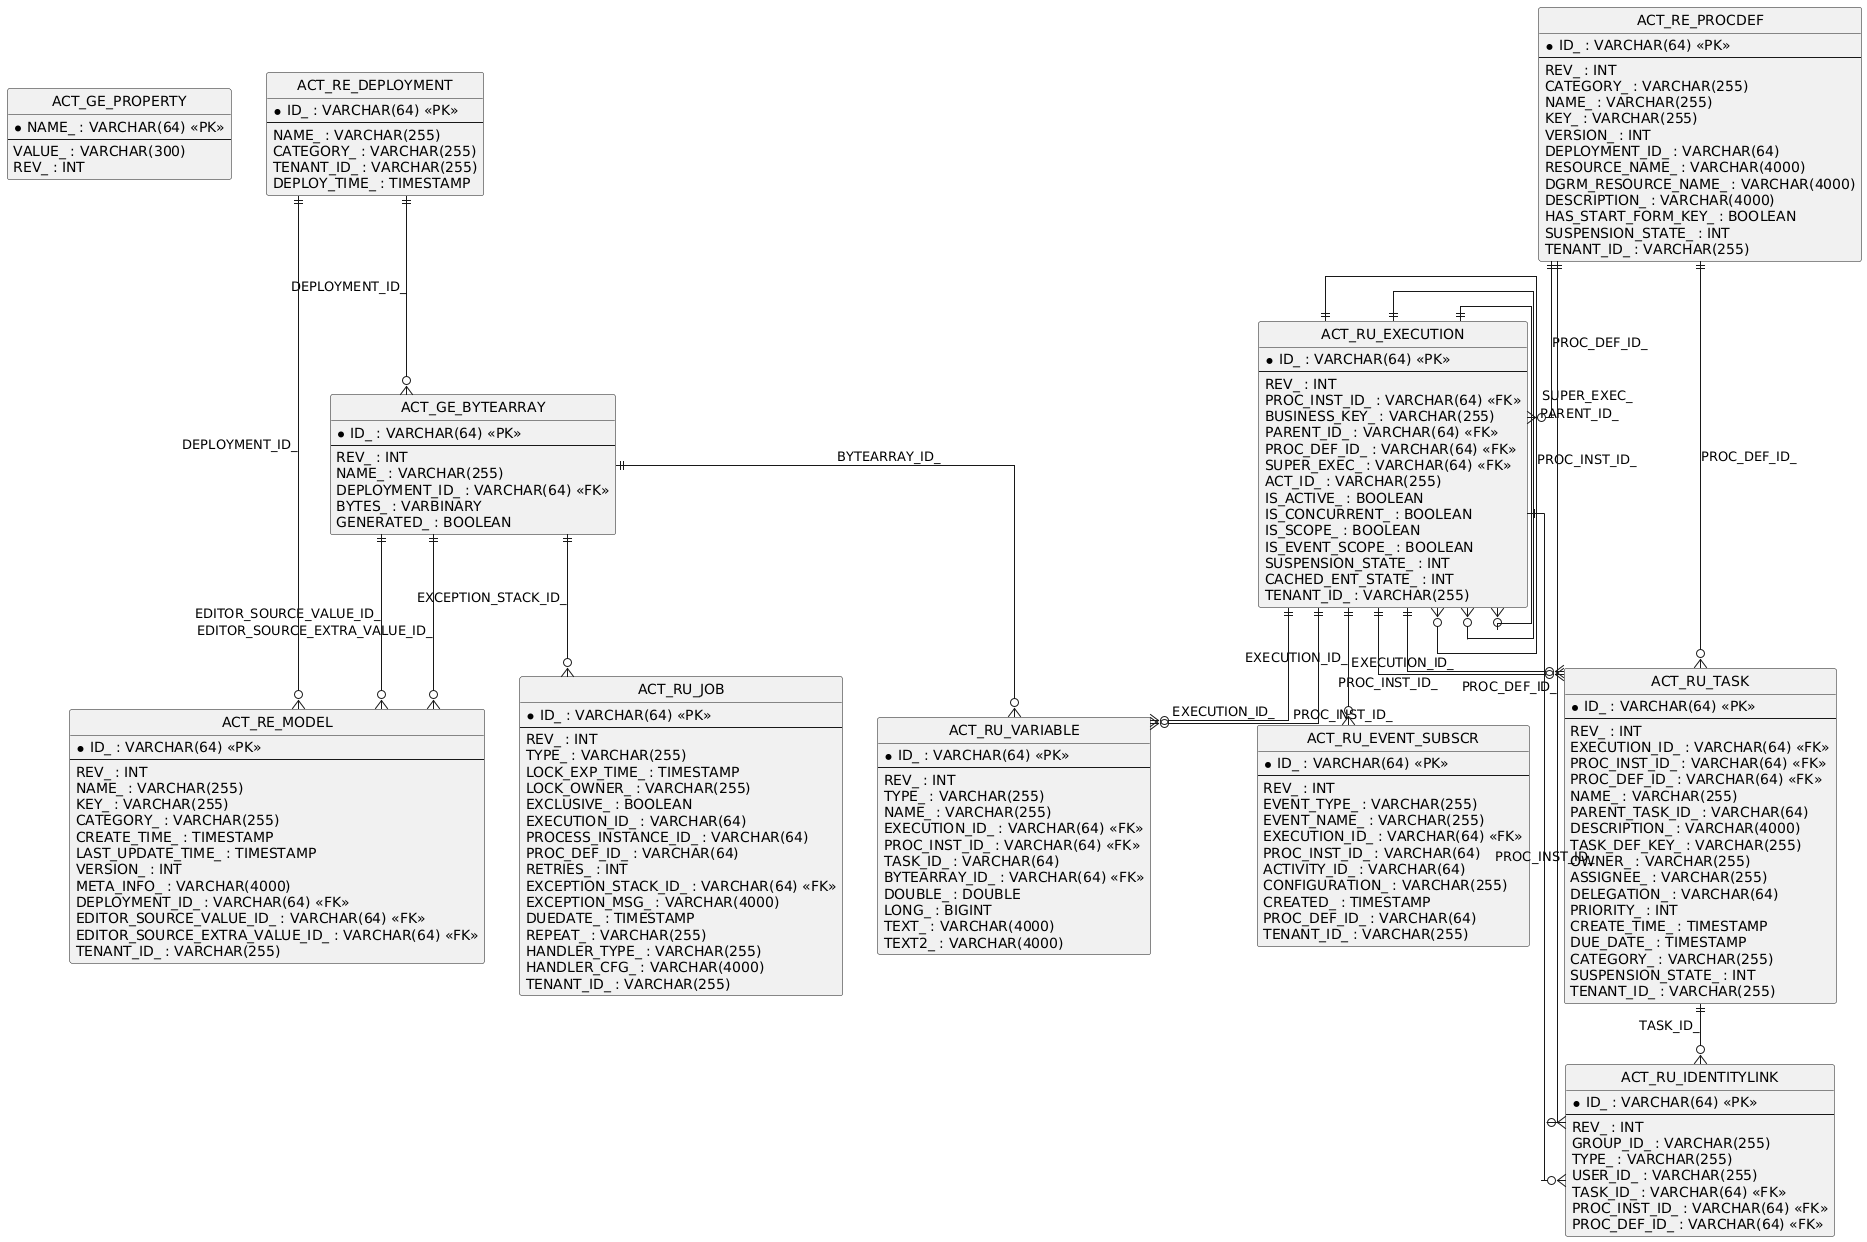

The diagram above was rendered by PlantUML. Its source (embedded in the PNG):
@startuml
hide circle
skinparam linetype ortho

entity "ACT_GE_PROPERTY" as ACT_GE_PROPERTY {
  * NAME_ : VARCHAR(64) <<PK>>
  --
  VALUE_ : VARCHAR(300)
  REV_ : INT
}

entity "ACT_GE_BYTEARRAY" as ACT_GE_BYTEARRAY {
  * ID_ : VARCHAR(64) <<PK>>
  --
  REV_ : INT
  NAME_ : VARCHAR(255)
  DEPLOYMENT_ID_ : VARCHAR(64) <<FK>>
  BYTES_ : VARBINARY
  GENERATED_ : BOOLEAN
}

entity "ACT_RE_DEPLOYMENT" as ACT_RE_DEPLOYMENT {
  * ID_ : VARCHAR(64) <<PK>>
  --
  NAME_ : VARCHAR(255)
  CATEGORY_ : VARCHAR(255)
  TENANT_ID_ : VARCHAR(255)
  DEPLOY_TIME_ : TIMESTAMP
}

entity "ACT_RE_MODEL" as ACT_RE_MODEL {
  * ID_ : VARCHAR(64) <<PK>>
  --
  REV_ : INT
  NAME_ : VARCHAR(255)
  KEY_ : VARCHAR(255)
  CATEGORY_ : VARCHAR(255)
  CREATE_TIME_ : TIMESTAMP
  LAST_UPDATE_TIME_ : TIMESTAMP
  VERSION_ : INT
  META_INFO_ : VARCHAR(4000)
  DEPLOYMENT_ID_ : VARCHAR(64) <<FK>>
  EDITOR_SOURCE_VALUE_ID_ : VARCHAR(64) <<FK>>
  EDITOR_SOURCE_EXTRA_VALUE_ID_ : VARCHAR(64) <<FK>>
  TENANT_ID_ : VARCHAR(255)
}

entity "ACT_RU_EXECUTION" as ACT_RU_EXECUTION {
  * ID_ : VARCHAR(64) <<PK>>
  --
  REV_ : INT
  PROC_INST_ID_ : VARCHAR(64) <<FK>>
  BUSINESS_KEY_ : VARCHAR(255)
  PARENT_ID_ : VARCHAR(64) <<FK>>
  PROC_DEF_ID_ : VARCHAR(64) <<FK>>
  SUPER_EXEC_ : VARCHAR(64) <<FK>>
  ACT_ID_ : VARCHAR(255)
  IS_ACTIVE_ : BOOLEAN
  IS_CONCURRENT_ : BOOLEAN
  IS_SCOPE_ : BOOLEAN
  IS_EVENT_SCOPE_ : BOOLEAN
  SUSPENSION_STATE_ : INT
  CACHED_ENT_STATE_ : INT
  TENANT_ID_ : VARCHAR(255)
}

entity "ACT_RU_JOB" as ACT_RU_JOB {
  * ID_ : VARCHAR(64) <<PK>>
  --
  REV_ : INT
  TYPE_ : VARCHAR(255)
  LOCK_EXP_TIME_ : TIMESTAMP
  LOCK_OWNER_ : VARCHAR(255)
  EXCLUSIVE_ : BOOLEAN
  EXECUTION_ID_ : VARCHAR(64)
  PROCESS_INSTANCE_ID_ : VARCHAR(64)
  PROC_DEF_ID_ : VARCHAR(64)
  RETRIES_ : INT
  EXCEPTION_STACK_ID_ : VARCHAR(64) <<FK>>
  EXCEPTION_MSG_ : VARCHAR(4000)
  DUEDATE_ : TIMESTAMP
  REPEAT_ : VARCHAR(255)
  HANDLER_TYPE_ : VARCHAR(255)
  HANDLER_CFG_ : VARCHAR(4000)
  TENANT_ID_ : VARCHAR(255)
}

entity "ACT_RE_PROCDEF" as ACT_RE_PROCDEF {
  * ID_ : VARCHAR(64) <<PK>>
  --
  REV_ : INT
  CATEGORY_ : VARCHAR(255)
  NAME_ : VARCHAR(255)
  KEY_ : VARCHAR(255)
  VERSION_ : INT
  DEPLOYMENT_ID_ : VARCHAR(64)
  RESOURCE_NAME_ : VARCHAR(4000)
  DGRM_RESOURCE_NAME_ : VARCHAR(4000)
  DESCRIPTION_ : VARCHAR(4000)
  HAS_START_FORM_KEY_ : BOOLEAN
  SUSPENSION_STATE_ : INT
  TENANT_ID_ : VARCHAR(255)
}

entity "ACT_RU_TASK" as ACT_RU_TASK {
  * ID_ : VARCHAR(64) <<PK>>
  --
  REV_ : INT
  EXECUTION_ID_ : VARCHAR(64) <<FK>>
  PROC_INST_ID_ : VARCHAR(64) <<FK>>
  PROC_DEF_ID_ : VARCHAR(64) <<FK>>
  NAME_ : VARCHAR(255)
  PARENT_TASK_ID_ : VARCHAR(64)
  DESCRIPTION_ : VARCHAR(4000)
  TASK_DEF_KEY_ : VARCHAR(255)
  OWNER_ : VARCHAR(255)
  ASSIGNEE_ : VARCHAR(255)
  DELEGATION_ : VARCHAR(64)
  PRIORITY_ : INT
  CREATE_TIME_ : TIMESTAMP
  DUE_DATE_ : TIMESTAMP
  CATEGORY_ : VARCHAR(255)
  SUSPENSION_STATE_ : INT
  TENANT_ID_ : VARCHAR(255)
}

entity "ACT_RU_IDENTITYLINK" as ACT_RU_IDENTITYLINK {
  * ID_ : VARCHAR(64) <<PK>>
  --
  REV_ : INT
  GROUP_ID_ : VARCHAR(255)
  TYPE_ : VARCHAR(255)
  USER_ID_ : VARCHAR(255)
  TASK_ID_ : VARCHAR(64) <<FK>>
  PROC_INST_ID_ : VARCHAR(64) <<FK>>
  PROC_DEF_ID_ : VARCHAR(64) <<FK>>
}

entity "ACT_RU_VARIABLE" as ACT_RU_VARIABLE {
  * ID_ : VARCHAR(64) <<PK>>
  --
  REV_ : INT
  TYPE_ : VARCHAR(255)
  NAME_ : VARCHAR(255)
  EXECUTION_ID_ : VARCHAR(64) <<FK>>
  PROC_INST_ID_ : VARCHAR(64) <<FK>>
  TASK_ID_ : VARCHAR(64)
  BYTEARRAY_ID_ : VARCHAR(64) <<FK>>
  DOUBLE_ : DOUBLE
  LONG_ : BIGINT
  TEXT_ : VARCHAR(4000)
  TEXT2_ : VARCHAR(4000)
}

entity "ACT_RU_EVENT_SUBSCR" as ACT_RU_EVENT_SUBSCR {
  * ID_ : VARCHAR(64) <<PK>>
  --
  REV_ : INT
  EVENT_TYPE_ : VARCHAR(255)
  EVENT_NAME_ : VARCHAR(255)
  EXECUTION_ID_ : VARCHAR(64) <<FK>>
  PROC_INST_ID_ : VARCHAR(64)
  ACTIVITY_ID_ : VARCHAR(64)
  CONFIGURATION_ : VARCHAR(255)
  CREATED_ : TIMESTAMP
  PROC_DEF_ID_ : VARCHAR(64)
  TENANT_ID_ : VARCHAR(255)
}

ACT_RE_DEPLOYMENT ||--o{ ACT_GE_BYTEARRAY : "DEPLOYMENT_ID_"
ACT_RU_EXECUTION ||--o{ ACT_RU_EXECUTION : "PROC_INST_ID_"
ACT_RU_EXECUTION ||--o{ ACT_RU_EXECUTION : "PARENT_ID_"
ACT_RU_EXECUTION ||--o{ ACT_RU_EXECUTION : "SUPER_EXEC_"
ACT_RE_PROCDEF ||--o{ ACT_RU_EXECUTION : "PROC_DEF_ID_"
ACT_RU_TASK ||--o{ ACT_RU_IDENTITYLINK : "TASK_ID_"
ACT_RE_PROCDEF ||--o{ ACT_RU_IDENTITYLINK : "PROC_DEF_ID_"
ACT_RU_EXECUTION ||--o{ ACT_RU_IDENTITYLINK : "PROC_INST_ID_"
ACT_RU_EXECUTION ||--o{ ACT_RU_TASK : "EXECUTION_ID_"
ACT_RU_EXECUTION ||--o{ ACT_RU_TASK : "PROC_INST_ID_"
ACT_RE_PROCDEF ||--o{ ACT_RU_TASK : "PROC_DEF_ID_"
ACT_RU_EXECUTION ||--o{ ACT_RU_VARIABLE : "EXECUTION_ID_"
ACT_RU_EXECUTION ||--o{ ACT_RU_VARIABLE : "PROC_INST_ID_"
ACT_GE_BYTEARRAY ||--o{ ACT_RU_VARIABLE : "BYTEARRAY_ID_"
ACT_GE_BYTEARRAY ||--o{ ACT_RU_JOB : "EXCEPTION_STACK_ID_"
ACT_RU_EXECUTION ||--o{ ACT_RU_EVENT_SUBSCR : "EXECUTION_ID_"
ACT_GE_BYTEARRAY ||--o{ ACT_RE_MODEL : "EDITOR_SOURCE_VALUE_ID_"
ACT_GE_BYTEARRAY ||--o{ ACT_RE_MODEL : "EDITOR_SOURCE_EXTRA_VALUE_ID_"
ACT_RE_DEPLOYMENT ||--o{ ACT_RE_MODEL : "DEPLOYMENT_ID_"
@enduml